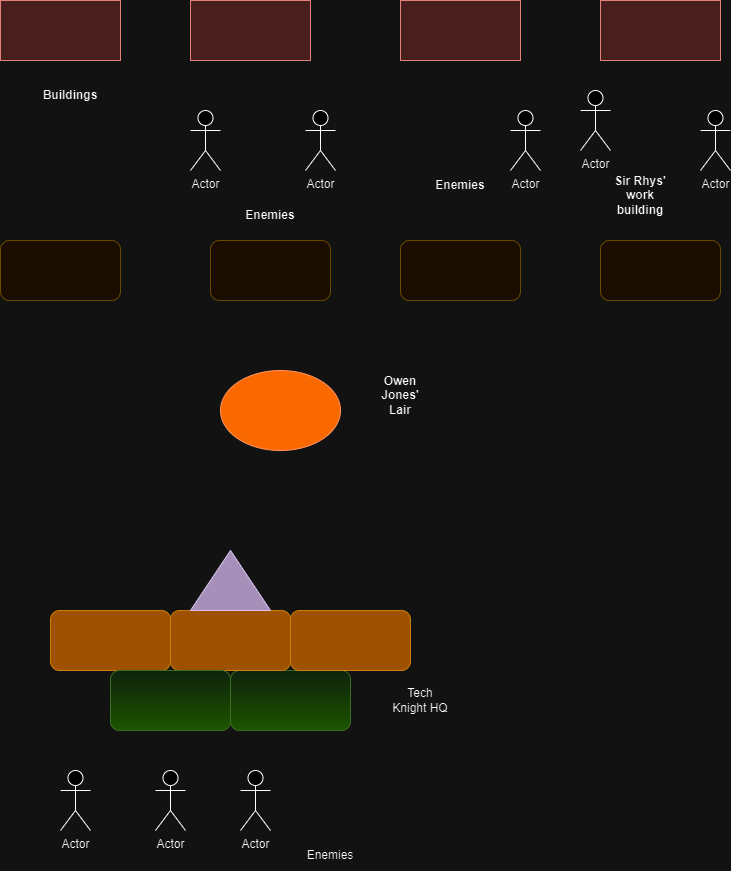

The diagram above was exported from draw.io. Its source (the exported page's mxGraphModel, read from the mxfile embedded in the PNG):
<mxGraphModel dx="1050" dy="557" grid="1" gridSize="10" guides="1" tooltips="1" connect="1" arrows="1" fold="1" page="1" pageScale="1" pageWidth="850" pageHeight="1100" math="0" shadow="0">
  <root>
    <mxCell id="0" />
    <mxCell id="1" parent="0" />
    <mxCell id="Wi_Pu7H_IG8qOWSYTrbf-1" value="" style="rounded=0;whiteSpace=wrap;html=1;fillColor=#f8cecc;strokeColor=#b85450;" parent="1" vertex="1">
      <mxGeometry x="690" y="230" width="120" height="60" as="geometry" />
    </mxCell>
    <mxCell id="Wi_Pu7H_IG8qOWSYTrbf-2" value="" style="rounded=0;whiteSpace=wrap;html=1;fillColor=#f8cecc;strokeColor=#b85450;" parent="1" vertex="1">
      <mxGeometry x="490" y="230" width="120" height="60" as="geometry" />
    </mxCell>
    <mxCell id="Wi_Pu7H_IG8qOWSYTrbf-3" value="" style="rounded=0;whiteSpace=wrap;html=1;fillColor=#f8cecc;strokeColor=#b85450;" parent="1" vertex="1">
      <mxGeometry x="280" y="230" width="120" height="60" as="geometry" />
    </mxCell>
    <mxCell id="Wi_Pu7H_IG8qOWSYTrbf-4" value="" style="rounded=0;whiteSpace=wrap;html=1;fillColor=#f8cecc;strokeColor=#b85450;" parent="1" vertex="1">
      <mxGeometry x="90" y="230" width="120" height="60" as="geometry" />
    </mxCell>
    <mxCell id="Wi_Pu7H_IG8qOWSYTrbf-5" value="" style="rounded=1;whiteSpace=wrap;html=1;fillColor=#fff2cc;strokeColor=#d6b656;" parent="1" vertex="1">
      <mxGeometry x="300" y="470" width="120" height="60" as="geometry" />
    </mxCell>
    <mxCell id="Wi_Pu7H_IG8qOWSYTrbf-6" value="" style="rounded=1;whiteSpace=wrap;html=1;fillColor=#fff2cc;strokeColor=#d6b656;" parent="1" vertex="1">
      <mxGeometry x="90" y="470" width="120" height="60" as="geometry" />
    </mxCell>
    <mxCell id="Wi_Pu7H_IG8qOWSYTrbf-7" value="" style="rounded=1;whiteSpace=wrap;html=1;fillColor=#fff2cc;strokeColor=#d6b656;" parent="1" vertex="1">
      <mxGeometry x="490" y="470" width="120" height="60" as="geometry" />
    </mxCell>
    <mxCell id="Wi_Pu7H_IG8qOWSYTrbf-8" value="" style="rounded=1;whiteSpace=wrap;html=1;fillColor=#fff2cc;strokeColor=#d6b656;" parent="1" vertex="1">
      <mxGeometry x="690" y="470" width="120" height="60" as="geometry" />
    </mxCell>
    <mxCell id="Wi_Pu7H_IG8qOWSYTrbf-10" value="&lt;b&gt;Buildings&lt;/b&gt;" style="text;html=1;strokeColor=none;fillColor=none;align=center;verticalAlign=middle;whiteSpace=wrap;rounded=0;" parent="1" vertex="1">
      <mxGeometry x="130" y="310" width="60" height="30" as="geometry" />
    </mxCell>
    <mxCell id="Wi_Pu7H_IG8qOWSYTrbf-11" value="" style="ellipse;whiteSpace=wrap;html=1;fillColor=#fa6800;fontColor=#000000;strokeColor=#C73500;" parent="1" vertex="1">
      <mxGeometry x="310" y="600" width="120" height="80" as="geometry" />
    </mxCell>
    <mxCell id="Wi_Pu7H_IG8qOWSYTrbf-12" value="&lt;b&gt;Owen Jones' Lair&lt;/b&gt;" style="text;html=1;strokeColor=none;fillColor=none;align=center;verticalAlign=middle;whiteSpace=wrap;rounded=0;" parent="1" vertex="1">
      <mxGeometry x="460" y="610" width="60" height="30" as="geometry" />
    </mxCell>
    <mxCell id="Wi_Pu7H_IG8qOWSYTrbf-13" value="Actor" style="shape=umlActor;verticalLabelPosition=bottom;verticalAlign=top;html=1;outlineConnect=0;" parent="1" vertex="1">
      <mxGeometry x="670" y="320" width="30" height="60" as="geometry" />
    </mxCell>
    <mxCell id="Wi_Pu7H_IG8qOWSYTrbf-14" value="Actor" style="shape=umlActor;verticalLabelPosition=bottom;verticalAlign=top;html=1;outlineConnect=0;" parent="1" vertex="1">
      <mxGeometry x="600" y="340" width="30" height="60" as="geometry" />
    </mxCell>
    <mxCell id="Wi_Pu7H_IG8qOWSYTrbf-15" value="Actor" style="shape=umlActor;verticalLabelPosition=bottom;verticalAlign=top;html=1;outlineConnect=0;" parent="1" vertex="1">
      <mxGeometry x="790" y="340" width="30" height="60" as="geometry" />
    </mxCell>
    <mxCell id="Wi_Pu7H_IG8qOWSYTrbf-16" value="Actor" style="shape=umlActor;verticalLabelPosition=bottom;verticalAlign=top;html=1;outlineConnect=0;" parent="1" vertex="1">
      <mxGeometry x="395" y="340" width="30" height="60" as="geometry" />
    </mxCell>
    <mxCell id="Wi_Pu7H_IG8qOWSYTrbf-17" value="Actor" style="shape=umlActor;verticalLabelPosition=bottom;verticalAlign=top;html=1;outlineConnect=0;" parent="1" vertex="1">
      <mxGeometry x="280" y="340" width="30" height="60" as="geometry" />
    </mxCell>
    <mxCell id="Wi_Pu7H_IG8qOWSYTrbf-18" value="&lt;b&gt;Enemies&lt;/b&gt;" style="text;html=1;strokeColor=none;fillColor=none;align=center;verticalAlign=middle;whiteSpace=wrap;rounded=0;" parent="1" vertex="1">
      <mxGeometry x="330" y="430" width="60" height="30" as="geometry" />
    </mxCell>
    <mxCell id="Wi_Pu7H_IG8qOWSYTrbf-19" value="&lt;b&gt;Enemies&lt;/b&gt;" style="text;html=1;strokeColor=none;fillColor=none;align=center;verticalAlign=middle;whiteSpace=wrap;rounded=0;" parent="1" vertex="1">
      <mxGeometry x="520" y="400" width="60" height="30" as="geometry" />
    </mxCell>
    <mxCell id="Wi_Pu7H_IG8qOWSYTrbf-22" value="&lt;b&gt;Sir Rhys' work building&lt;/b&gt;" style="text;html=1;strokeColor=none;fillColor=none;align=center;verticalAlign=middle;whiteSpace=wrap;rounded=0;" parent="1" vertex="1">
      <mxGeometry x="700" y="410" width="60" height="30" as="geometry" />
    </mxCell>
    <mxCell id="Wi_Pu7H_IG8qOWSYTrbf-23" style="edgeStyle=orthogonalEdgeStyle;rounded=0;orthogonalLoop=1;jettySize=auto;html=1;exitX=0.5;exitY=1;exitDx=0;exitDy=0;" parent="1" source="Wi_Pu7H_IG8qOWSYTrbf-19" target="Wi_Pu7H_IG8qOWSYTrbf-19" edge="1">
      <mxGeometry relative="1" as="geometry" />
    </mxCell>
    <mxCell id="Wi_Pu7H_IG8qOWSYTrbf-24" value="" style="rounded=1;whiteSpace=wrap;html=1;fillColor=#d5e8d4;strokeColor=#82b366;gradientColor=#97d077;" parent="1" vertex="1">
      <mxGeometry x="320" y="900" width="120" height="60" as="geometry" />
    </mxCell>
    <mxCell id="Wi_Pu7H_IG8qOWSYTrbf-25" value="" style="rounded=1;whiteSpace=wrap;html=1;fillColor=#f0a30a;fontColor=#000000;strokeColor=#BD7000;" parent="1" vertex="1">
      <mxGeometry x="260" y="840" width="120" height="60" as="geometry" />
    </mxCell>
    <mxCell id="Wi_Pu7H_IG8qOWSYTrbf-26" value="" style="rounded=1;whiteSpace=wrap;html=1;fillColor=#f0a30a;fontColor=#000000;strokeColor=#BD7000;" parent="1" vertex="1">
      <mxGeometry x="140" y="840" width="120" height="60" as="geometry" />
    </mxCell>
    <mxCell id="Wi_Pu7H_IG8qOWSYTrbf-27" value="" style="rounded=1;whiteSpace=wrap;html=1;fillColor=#f0a30a;fontColor=#000000;strokeColor=#BD7000;" parent="1" vertex="1">
      <mxGeometry x="380" y="840" width="120" height="60" as="geometry" />
    </mxCell>
    <mxCell id="Wi_Pu7H_IG8qOWSYTrbf-28" value="" style="rounded=1;whiteSpace=wrap;html=1;fillColor=#d5e8d4;strokeColor=#82b366;gradientColor=#97d077;" parent="1" vertex="1">
      <mxGeometry x="200" y="900" width="120" height="60" as="geometry" />
    </mxCell>
    <mxCell id="Wi_Pu7H_IG8qOWSYTrbf-29" value="" style="triangle;whiteSpace=wrap;html=1;rotation=-90;fillColor=#76608a;strokeColor=#432D57;fontColor=#ffffff;" parent="1" vertex="1">
      <mxGeometry x="290" y="770" width="60" height="80" as="geometry" />
    </mxCell>
    <mxCell id="Wi_Pu7H_IG8qOWSYTrbf-30" value="Tech Knight HQ" style="text;html=1;strokeColor=none;fillColor=none;align=center;verticalAlign=middle;whiteSpace=wrap;rounded=0;" parent="1" vertex="1">
      <mxGeometry x="480" y="915" width="60" height="30" as="geometry" />
    </mxCell>
    <mxCell id="Wi_Pu7H_IG8qOWSYTrbf-32" value="Actor" style="shape=umlActor;verticalLabelPosition=bottom;verticalAlign=top;html=1;outlineConnect=0;" parent="1" vertex="1">
      <mxGeometry x="330" y="1000" width="30" height="60" as="geometry" />
    </mxCell>
    <mxCell id="Wi_Pu7H_IG8qOWSYTrbf-33" value="Actor" style="shape=umlActor;verticalLabelPosition=bottom;verticalAlign=top;html=1;outlineConnect=0;" parent="1" vertex="1">
      <mxGeometry x="245" y="1000" width="30" height="60" as="geometry" />
    </mxCell>
    <mxCell id="Wi_Pu7H_IG8qOWSYTrbf-34" value="Actor" style="shape=umlActor;verticalLabelPosition=bottom;verticalAlign=top;html=1;outlineConnect=0;" parent="1" vertex="1">
      <mxGeometry x="150" y="1000" width="30" height="60" as="geometry" />
    </mxCell>
    <mxCell id="Wi_Pu7H_IG8qOWSYTrbf-37" value="Enemies" style="text;html=1;strokeColor=none;fillColor=none;align=center;verticalAlign=middle;whiteSpace=wrap;rounded=0;" parent="1" vertex="1">
      <mxGeometry x="390" y="1070" width="60" height="30" as="geometry" />
    </mxCell>
  </root>
</mxGraphModel>